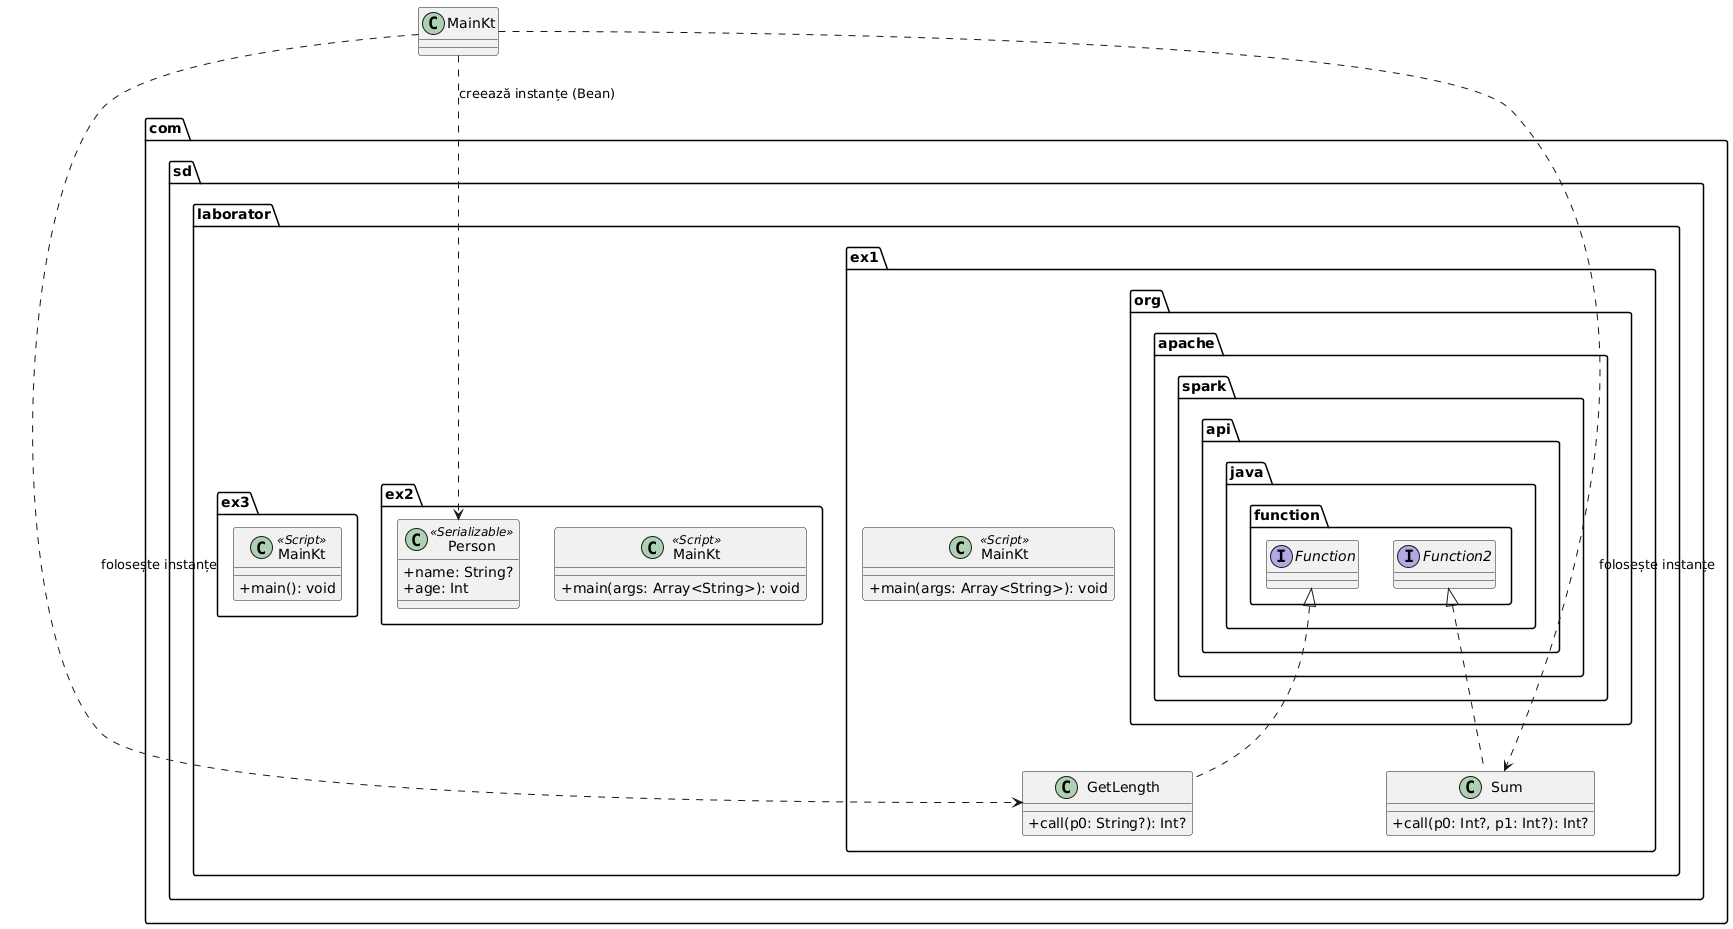

The diagram above was rendered by PlantUML. Its source (embedded in the PNG):
@startuml
skinparam classAttributeIconSize 0

package "com.sd.laborator.ex1" {
    class "MainKt" <<Script>> {
        + main(args: Array<String>): void
    }
    class GetLength implements org.apache.spark.api.java.function.Function {
        + call(p0: String?): Int?
    }
    class Sum implements org.apache.spark.api.java.function.Function2 {
        + call(p0: Int?, p1: Int?): Int?
    }
}

package "com.sd.laborator.ex2" {
    class "MainKt" <<Script>> {
        + main(args: Array<String>): void
    }
    class Person <<Serializable>> {
        + name: String?
        + age: Int
    }
}

package "com.sd.laborator.ex3" {
    class "MainKt" <<Script>> {
        + main(): void
    }
}

"MainKt" .down.> GetLength : folosește instanțe
"MainKt" .down.> Sum : folosește instanțe
"MainKt" .down.> Person : creează instanțe (Bean)
@enduml